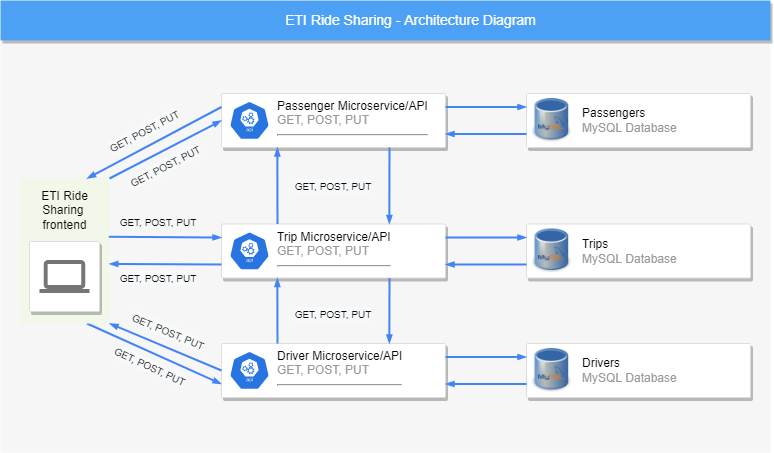

The diagram above was exported from draw.io. Its source (the exported page's mxGraphModel, read from the mxfile embedded in the PNG):
<mxGraphModel dx="950" dy="458" grid="1" gridSize="10" guides="1" tooltips="1" connect="1" arrows="1" fold="1" page="1" pageScale="1" pageWidth="1169" pageHeight="827" background="#ffffff" math="0" shadow="0">
  <root>
    <mxCell id="0" />
    <mxCell id="1" parent="0" />
    <mxCell id="14" value="" style="fillColor=#F6F6F6;strokeColor=none;shadow=0;gradientColor=none;fontSize=14;align=left;spacing=10;fontColor=#717171;9E9E9E;verticalAlign=top;spacingTop=-4;fontStyle=0;spacingLeft=40;html=1;" parent="1" vertex="1">
      <mxGeometry x="200" y="55" width="770" height="411" as="geometry" />
    </mxCell>
    <mxCell id="818" value="ETI Ride Sharing - Architecture Diagram" style="fillColor=#4DA1F5;strokeColor=none;shadow=1;gradientColor=none;fontSize=14;align=center;spacingLeft=50;fontColor=#ffffff;html=1;" parent="1" vertex="1">
      <mxGeometry x="200" y="14" width="770" height="40" as="geometry" />
    </mxCell>
    <mxCell id="998" style="rounded=0;html=1;labelBackgroundColor=none;startFill=1;startSize=4;endArrow=blockThin;endFill=1;endSize=4;jettySize=auto;orthogonalLoop=1;strokeColor=#4284F3;strokeWidth=2;fontSize=12;fontColor=#000000;align=left;dashed=0;exitX=0.75;exitY=1;exitDx=0;exitDy=0;entryX=0;entryY=0.75;entryDx=0;entryDy=0;" parent="1" source="997" target="Y5w3uD7tNBNJ0R4eeddo-1007" edge="1">
      <mxGeometry relative="1" as="geometry">
        <mxPoint x="492" y="294.5" as="targetPoint" />
      </mxGeometry>
    </mxCell>
    <mxCell id="991" value="" style="strokeColor=#dddddd;fillColor=#ffffff;shadow=1;strokeWidth=1;rounded=1;absoluteArcSize=1;arcSize=2;fontSize=11;fontColor=#9E9E9E;align=center;html=1;" parent="1" vertex="1">
      <mxGeometry x="421" y="107" width="224" height="54" as="geometry" />
    </mxCell>
    <mxCell id="992" value="&lt;font color=&quot;#000000&quot;&gt;Passenger Microservice/API&lt;/font&gt;&lt;br&gt;GET, POST, PUT&lt;hr&gt;" style="dashed=0;connectable=0;html=1;fillColor=#5184F3;strokeColor=none;shape=mxgraph.gcp2.hexIcon;prIcon=app_engine;part=1;labelPosition=right;verticalLabelPosition=middle;align=left;verticalAlign=top;spacingLeft=5;fontColor=#999999;fontSize=12;spacingTop=-8;" parent="991" vertex="1">
      <mxGeometry width="44" height="39" relative="1" as="geometry">
        <mxPoint x="5" y="7" as="offset" />
      </mxGeometry>
    </mxCell>
    <mxCell id="Y5w3uD7tNBNJ0R4eeddo-1038" value="" style="sketch=0;html=1;dashed=0;whitespace=wrap;fillColor=#2875E2;strokeColor=#ffffff;points=[[0.005,0.63,0],[0.1,0.2,0],[0.9,0.2,0],[0.5,0,0],[0.995,0.63,0],[0.72,0.99,0],[0.5,1,0],[0.28,0.99,0]];shape=mxgraph.kubernetes.icon;prIcon=api;fontColor=#080808;" parent="991" vertex="1">
      <mxGeometry x="6" y="7.5" width="44" height="39" as="geometry" />
    </mxCell>
    <mxCell id="Y5w3uD7tNBNJ0R4eeddo-1007" value="" style="strokeColor=#dddddd;fillColor=#ffffff;shadow=1;strokeWidth=1;rounded=1;absoluteArcSize=1;arcSize=2;fontSize=11;fontColor=#9E9E9E;align=center;html=1;" parent="1" vertex="1">
      <mxGeometry x="421" y="357" width="224" height="54" as="geometry" />
    </mxCell>
    <mxCell id="Y5w3uD7tNBNJ0R4eeddo-1008" value="&lt;font color=&quot;#000000&quot;&gt;Driver Microservice/API&lt;/font&gt;&lt;br&gt;GET, POST, PUT&lt;hr&gt;" style="dashed=0;connectable=0;html=1;fillColor=#5184F3;strokeColor=none;shape=mxgraph.gcp2.hexIcon;prIcon=app_engine;part=1;labelPosition=right;verticalLabelPosition=middle;align=left;verticalAlign=top;spacingLeft=5;fontColor=#999999;fontSize=12;spacingTop=-8;" parent="Y5w3uD7tNBNJ0R4eeddo-1007" vertex="1">
      <mxGeometry width="44" height="39" relative="1" as="geometry">
        <mxPoint x="5" y="7" as="offset" />
      </mxGeometry>
    </mxCell>
    <mxCell id="Y5w3uD7tNBNJ0R4eeddo-1037" value="" style="sketch=0;html=1;dashed=0;whitespace=wrap;fillColor=#2875E2;strokeColor=#ffffff;points=[[0.005,0.63,0],[0.1,0.2,0],[0.9,0.2,0],[0.5,0,0],[0.995,0.63,0],[0.72,0.99,0],[0.5,1,0],[0.28,0.99,0]];shape=mxgraph.kubernetes.icon;prIcon=api;fontColor=#080808;" parent="Y5w3uD7tNBNJ0R4eeddo-1007" vertex="1">
      <mxGeometry x="6" y="7.5" width="44" height="39" as="geometry" />
    </mxCell>
    <mxCell id="Y5w3uD7tNBNJ0R4eeddo-1009" value="" style="strokeColor=#dddddd;fillColor=#ffffff;shadow=1;strokeWidth=1;rounded=1;absoluteArcSize=1;arcSize=2;fontSize=11;fontColor=#9E9E9E;align=center;html=1;" parent="1" vertex="1">
      <mxGeometry x="421" y="237.5" width="224" height="54" as="geometry" />
    </mxCell>
    <mxCell id="Y5w3uD7tNBNJ0R4eeddo-1010" value="&lt;font color=&quot;#000000&quot;&gt;Trip Microservice/API&lt;/font&gt;&lt;br&gt;GET, POST, PUT&lt;hr&gt;" style="dashed=0;connectable=0;html=1;fillColor=#5184F3;strokeColor=none;shape=mxgraph.gcp2.hexIcon;prIcon=app_engine;part=1;labelPosition=right;verticalLabelPosition=middle;align=left;verticalAlign=top;spacingLeft=5;fontColor=#999999;fontSize=12;spacingTop=-8;" parent="Y5w3uD7tNBNJ0R4eeddo-1009" vertex="1">
      <mxGeometry width="44" height="39" relative="1" as="geometry">
        <mxPoint x="5" y="7" as="offset" />
      </mxGeometry>
    </mxCell>
    <mxCell id="Y5w3uD7tNBNJ0R4eeddo-1036" value="" style="sketch=0;html=1;dashed=0;whitespace=wrap;fillColor=#2875E2;strokeColor=#ffffff;points=[[0.005,0.63,0],[0.1,0.2,0],[0.9,0.2,0],[0.5,0,0],[0.995,0.63,0],[0.72,0.99,0],[0.5,1,0],[0.28,0.99,0]];shape=mxgraph.kubernetes.icon;prIcon=api;fontColor=#080808;" parent="Y5w3uD7tNBNJ0R4eeddo-1009" vertex="1">
      <mxGeometry x="6" y="7.5" width="44" height="39" as="geometry" />
    </mxCell>
    <mxCell id="Y5w3uD7tNBNJ0R4eeddo-1011" value="" style="group" parent="1" vertex="1" connectable="0">
      <mxGeometry x="219" y="192" width="90" height="145" as="geometry" />
    </mxCell>
    <mxCell id="997" value="&lt;font color=&quot;#080808&quot;&gt;ETI Ride&lt;br&gt;Sharing&amp;nbsp;&lt;br&gt;frontend&lt;/font&gt;" style="rounded=1;absoluteArcSize=1;arcSize=2;html=1;strokeColor=none;gradientColor=none;shadow=0;dashed=0;fontSize=12;fontColor=#9E9E9E;align=center;verticalAlign=top;spacing=10;spacingTop=-4;fillColor=#F1F8E9;" parent="Y5w3uD7tNBNJ0R4eeddo-1011" vertex="1">
      <mxGeometry width="90" height="145" as="geometry" />
    </mxCell>
    <mxCell id="987" value="" style="strokeColor=#dddddd;fillColor=#ffffff;shadow=1;strokeWidth=1;rounded=1;absoluteArcSize=1;arcSize=2;labelPosition=center;verticalLabelPosition=middle;align=center;verticalAlign=bottom;spacingLeft=0;fontColor=#999999;fontSize=12;whiteSpace=wrap;spacingBottom=2;html=1;" parent="Y5w3uD7tNBNJ0R4eeddo-1011" vertex="1">
      <mxGeometry x="10" y="63" width="70" height="70" as="geometry" />
    </mxCell>
    <mxCell id="988" value="" style="dashed=0;connectable=0;html=1;fillColor=#757575;strokeColor=none;shape=mxgraph.gcp2.laptop;part=1;" parent="987" vertex="1">
      <mxGeometry x="0.5" width="50" height="33" relative="1" as="geometry">
        <mxPoint x="-25" y="18.5" as="offset" />
      </mxGeometry>
    </mxCell>
    <mxCell id="Y5w3uD7tNBNJ0R4eeddo-1012" style="rounded=0;html=1;labelBackgroundColor=none;startFill=1;startSize=4;endArrow=blockThin;endFill=1;endSize=4;jettySize=auto;orthogonalLoop=1;strokeColor=#4284F3;strokeWidth=2;fontSize=12;fontColor=#000000;align=left;dashed=0;exitX=1;exitY=0;exitDx=0;exitDy=0;entryX=0;entryY=0.5;entryDx=0;entryDy=0;" parent="1" source="997" target="991" edge="1">
      <mxGeometry relative="1" as="geometry">
        <mxPoint x="319" y="265.5" as="sourcePoint" />
        <mxPoint x="429" y="266" as="targetPoint" />
      </mxGeometry>
    </mxCell>
    <mxCell id="Y5w3uD7tNBNJ0R4eeddo-1013" style="rounded=0;html=1;labelBackgroundColor=none;startFill=1;startSize=4;endArrow=blockThin;endFill=1;endSize=4;jettySize=auto;orthogonalLoop=1;strokeColor=#4284F3;strokeWidth=2;fontSize=12;fontColor=#000000;align=left;dashed=0;exitX=0.992;exitY=0.401;exitDx=0;exitDy=0;entryX=0;entryY=0.25;entryDx=0;entryDy=0;exitPerimeter=0;" parent="1" source="997" target="Y5w3uD7tNBNJ0R4eeddo-1009" edge="1">
      <mxGeometry relative="1" as="geometry">
        <mxPoint x="329" y="275.5" as="sourcePoint" />
        <mxPoint x="439" y="276" as="targetPoint" />
      </mxGeometry>
    </mxCell>
    <mxCell id="Y5w3uD7tNBNJ0R4eeddo-1017" style="edgeStyle=elbowEdgeStyle;rounded=0;html=1;labelBackgroundColor=none;startFill=1;startSize=4;endArrow=blockThin;endFill=1;endSize=4;jettySize=auto;orthogonalLoop=1;strokeColor=#4284F3;strokeWidth=2;fontSize=12;fontColor=#000000;align=left;dashed=0;exitX=0.25;exitY=0;exitDx=0;exitDy=0;entryX=0.25;entryY=1;entryDx=0;entryDy=0;" parent="1" source="Y5w3uD7tNBNJ0R4eeddo-1009" target="991" edge="1">
      <mxGeometry relative="1" as="geometry">
        <mxPoint x="497" y="257.5" as="sourcePoint" />
        <mxPoint x="497" y="181" as="targetPoint" />
      </mxGeometry>
    </mxCell>
    <mxCell id="Y5w3uD7tNBNJ0R4eeddo-1018" style="edgeStyle=elbowEdgeStyle;rounded=0;html=1;labelBackgroundColor=none;startFill=1;startSize=4;endArrow=blockThin;endFill=1;endSize=4;jettySize=auto;orthogonalLoop=1;strokeColor=#4284F3;strokeWidth=2;fontSize=12;fontColor=#000000;align=left;dashed=0;exitX=0.75;exitY=1;exitDx=0;exitDy=0;entryX=0.75;entryY=0;entryDx=0;entryDy=0;" parent="1" source="991" target="Y5w3uD7tNBNJ0R4eeddo-1009" edge="1">
      <mxGeometry relative="1" as="geometry">
        <mxPoint x="507" y="267.5" as="sourcePoint" />
        <mxPoint x="507" y="191" as="targetPoint" />
      </mxGeometry>
    </mxCell>
    <mxCell id="Y5w3uD7tNBNJ0R4eeddo-1019" style="edgeStyle=elbowEdgeStyle;rounded=0;html=1;labelBackgroundColor=none;startFill=1;startSize=4;endArrow=blockThin;endFill=1;endSize=4;jettySize=auto;orthogonalLoop=1;strokeColor=#4284F3;strokeWidth=2;fontSize=12;fontColor=#000000;align=left;dashed=0;exitX=0.25;exitY=0;exitDx=0;exitDy=0;entryX=0.25;entryY=1;entryDx=0;entryDy=0;" parent="1" source="Y5w3uD7tNBNJ0R4eeddo-1007" target="Y5w3uD7tNBNJ0R4eeddo-1009" edge="1">
      <mxGeometry relative="1" as="geometry">
        <mxPoint x="517" y="277.5" as="sourcePoint" />
        <mxPoint x="517" y="201" as="targetPoint" />
      </mxGeometry>
    </mxCell>
    <mxCell id="Y5w3uD7tNBNJ0R4eeddo-1022" style="edgeStyle=elbowEdgeStyle;rounded=0;html=1;labelBackgroundColor=none;startFill=1;startSize=4;endArrow=blockThin;endFill=1;endSize=4;jettySize=auto;orthogonalLoop=1;strokeColor=#4284F3;strokeWidth=2;fontSize=12;fontColor=#000000;align=left;dashed=0;exitX=0.75;exitY=1;exitDx=0;exitDy=0;entryX=0.75;entryY=0;entryDx=0;entryDy=0;" parent="1" source="Y5w3uD7tNBNJ0R4eeddo-1009" target="Y5w3uD7tNBNJ0R4eeddo-1007" edge="1">
      <mxGeometry relative="1" as="geometry">
        <mxPoint x="487" y="367" as="sourcePoint" />
        <mxPoint x="487" y="301.5" as="targetPoint" />
      </mxGeometry>
    </mxCell>
    <mxCell id="Y5w3uD7tNBNJ0R4eeddo-1027" style="rounded=0;html=1;labelBackgroundColor=none;startFill=1;startSize=4;endArrow=blockThin;endFill=1;endSize=4;jettySize=auto;orthogonalLoop=1;strokeColor=#4284F3;strokeWidth=2;fontSize=12;fontColor=#000000;align=left;dashed=0;exitX=0;exitY=0.25;exitDx=0;exitDy=0;entryX=0.75;entryY=0;entryDx=0;entryDy=0;" parent="1" source="991" target="997" edge="1">
      <mxGeometry relative="1" as="geometry">
        <mxPoint x="533" y="122" as="sourcePoint" />
        <mxPoint x="264" y="48" as="targetPoint" />
      </mxGeometry>
    </mxCell>
    <mxCell id="Y5w3uD7tNBNJ0R4eeddo-1032" style="rounded=0;html=1;labelBackgroundColor=none;startFill=1;startSize=4;endArrow=blockThin;endFill=1;endSize=4;jettySize=auto;orthogonalLoop=1;strokeColor=#4284F3;strokeWidth=2;fontSize=12;fontColor=#000000;align=left;dashed=0;exitX=0;exitY=0.75;exitDx=0;exitDy=0;entryX=0.997;entryY=0.589;entryDx=0;entryDy=0;entryPerimeter=0;" parent="1" source="Y5w3uD7tNBNJ0R4eeddo-1009" target="997" edge="1">
      <mxGeometry relative="1" as="geometry">
        <mxPoint x="318.2800000000001" y="260.14499999999987" as="sourcePoint" />
        <mxPoint x="431" y="261" as="targetPoint" />
      </mxGeometry>
    </mxCell>
    <mxCell id="Y5w3uD7tNBNJ0R4eeddo-1035" style="rounded=0;html=1;labelBackgroundColor=none;startFill=1;startSize=4;endArrow=blockThin;endFill=1;endSize=4;jettySize=auto;orthogonalLoop=1;strokeColor=#4284F3;strokeWidth=2;fontSize=12;fontColor=#000000;align=left;dashed=0;exitX=0;exitY=0.5;exitDx=0;exitDy=0;entryX=1;entryY=1;entryDx=0;entryDy=0;" parent="1" source="Y5w3uD7tNBNJ0R4eeddo-1007" target="997" edge="1">
      <mxGeometry relative="1" as="geometry">
        <mxPoint x="431" y="288" as="sourcePoint" />
        <mxPoint x="318.73000000000013" y="287.405" as="targetPoint" />
      </mxGeometry>
    </mxCell>
    <mxCell id="Y5w3uD7tNBNJ0R4eeddo-1040" value="" style="strokeColor=#dddddd;shadow=1;strokeWidth=1;rounded=1;absoluteArcSize=1;arcSize=2;fontColor=#080808;" parent="1" vertex="1">
      <mxGeometry x="726" y="107" width="224" height="54" as="geometry" />
    </mxCell>
    <mxCell id="Y5w3uD7tNBNJ0R4eeddo-1041" value="&lt;font color=&quot;#000000&quot;&gt;Passengers&lt;/font&gt;&lt;br&gt;MySQL Database" style="sketch=0;dashed=0;connectable=0;html=1;fillColor=#5184F3;strokeColor=none;shape=mxgraph.gcp2.hexIcon;prIcon=cloud_sql;part=1;labelPosition=right;verticalLabelPosition=middle;align=left;verticalAlign=middle;spacingLeft=5;fontColor=#999999;fontSize=12;" parent="Y5w3uD7tNBNJ0R4eeddo-1040" vertex="1">
      <mxGeometry y="0.5" width="44" height="39" relative="1" as="geometry">
        <mxPoint x="5" y="-19.5" as="offset" />
      </mxGeometry>
    </mxCell>
    <mxCell id="Y5w3uD7tNBNJ0R4eeddo-1063" value="" style="shape=image;verticalLabelPosition=bottom;labelBackgroundColor=#ffffff;verticalAlign=top;aspect=fixed;imageAspect=0;image=https://miro.medium.com/max/361/1*WzqoTtRUpmJR26dzlKdIwg.png;" parent="Y5w3uD7tNBNJ0R4eeddo-1040" vertex="1">
      <mxGeometry x="6" y="5" width="39.71" height="44" as="geometry" />
    </mxCell>
    <mxCell id="Y5w3uD7tNBNJ0R4eeddo-1042" style="rounded=0;html=1;labelBackgroundColor=none;startFill=1;startSize=4;endArrow=blockThin;endFill=1;endSize=4;jettySize=auto;orthogonalLoop=1;strokeColor=#4284F3;strokeWidth=2;fontSize=12;fontColor=#000000;align=left;dashed=0;entryX=0;entryY=0.25;entryDx=0;entryDy=0;exitX=1;exitY=0.25;exitDx=0;exitDy=0;" parent="1" source="991" target="Y5w3uD7tNBNJ0R4eeddo-1040" edge="1">
      <mxGeometry relative="1" as="geometry">
        <mxPoint x="759" y="254.995" as="sourcePoint" />
        <mxPoint x="871.72" y="255.85000000000002" as="targetPoint" />
      </mxGeometry>
    </mxCell>
    <mxCell id="Y5w3uD7tNBNJ0R4eeddo-1043" style="rounded=0;html=1;labelBackgroundColor=none;startFill=1;startSize=4;endArrow=blockThin;endFill=1;endSize=4;jettySize=auto;orthogonalLoop=1;strokeColor=#4284F3;strokeWidth=2;fontSize=12;fontColor=#000000;align=left;dashed=0;entryX=1;entryY=0.75;entryDx=0;entryDy=0;exitX=0;exitY=0.75;exitDx=0;exitDy=0;" parent="1" source="Y5w3uD7tNBNJ0R4eeddo-1040" target="991" edge="1">
      <mxGeometry relative="1" as="geometry">
        <mxPoint x="655" y="130.5" as="sourcePoint" />
        <mxPoint x="736.0000000000002" y="130.5" as="targetPoint" />
      </mxGeometry>
    </mxCell>
    <mxCell id="Y5w3uD7tNBNJ0R4eeddo-1046" value="" style="strokeColor=#dddddd;shadow=1;strokeWidth=1;rounded=1;absoluteArcSize=1;arcSize=2;fontColor=#080808;" parent="1" vertex="1">
      <mxGeometry x="726" y="237.5" width="224" height="54" as="geometry" />
    </mxCell>
    <mxCell id="Y5w3uD7tNBNJ0R4eeddo-1047" value="&lt;font color=&quot;#000000&quot;&gt;Trips&lt;/font&gt;&lt;br&gt;MySQL Database" style="sketch=0;dashed=0;connectable=0;html=1;fillColor=#5184F3;strokeColor=none;shape=mxgraph.gcp2.hexIcon;prIcon=cloud_sql;part=1;labelPosition=right;verticalLabelPosition=middle;align=left;verticalAlign=middle;spacingLeft=5;fontColor=#999999;fontSize=12;" parent="Y5w3uD7tNBNJ0R4eeddo-1046" vertex="1">
      <mxGeometry y="0.5" width="44" height="39" relative="1" as="geometry">
        <mxPoint x="5" y="-19.5" as="offset" />
      </mxGeometry>
    </mxCell>
    <mxCell id="Y5w3uD7tNBNJ0R4eeddo-1067" value="" style="shape=image;verticalLabelPosition=bottom;labelBackgroundColor=#ffffff;verticalAlign=top;aspect=fixed;imageAspect=0;image=https://miro.medium.com/max/361/1*WzqoTtRUpmJR26dzlKdIwg.png;" parent="Y5w3uD7tNBNJ0R4eeddo-1046" vertex="1">
      <mxGeometry x="6" y="5" width="39.71" height="44" as="geometry" />
    </mxCell>
    <mxCell id="Y5w3uD7tNBNJ0R4eeddo-1049" style="rounded=0;html=1;labelBackgroundColor=none;startFill=1;startSize=4;endArrow=blockThin;endFill=1;endSize=4;jettySize=auto;orthogonalLoop=1;strokeColor=#4284F3;strokeWidth=2;fontSize=12;fontColor=#000000;align=left;dashed=0;entryX=0;entryY=0.25;entryDx=0;entryDy=0;exitX=1;exitY=0.25;exitDx=0;exitDy=0;" parent="1" source="Y5w3uD7tNBNJ0R4eeddo-1009" target="Y5w3uD7tNBNJ0R4eeddo-1046" edge="1">
      <mxGeometry relative="1" as="geometry">
        <mxPoint x="646" y="254" as="sourcePoint" />
        <mxPoint x="727.0000000000002" y="254" as="targetPoint" />
      </mxGeometry>
    </mxCell>
    <mxCell id="Y5w3uD7tNBNJ0R4eeddo-1050" style="rounded=0;html=1;labelBackgroundColor=none;startFill=1;startSize=4;endArrow=blockThin;endFill=1;endSize=4;jettySize=auto;orthogonalLoop=1;strokeColor=#4284F3;strokeWidth=2;fontSize=12;fontColor=#000000;align=left;dashed=0;entryX=1;entryY=0.75;entryDx=0;entryDy=0;exitX=0;exitY=0.75;exitDx=0;exitDy=0;" parent="1" source="Y5w3uD7tNBNJ0R4eeddo-1046" target="Y5w3uD7tNBNJ0R4eeddo-1009" edge="1">
      <mxGeometry relative="1" as="geometry">
        <mxPoint x="727.0000000000002" y="280.9999999999999" as="sourcePoint" />
        <mxPoint x="646" y="280.9999999999999" as="targetPoint" />
      </mxGeometry>
    </mxCell>
    <mxCell id="Y5w3uD7tNBNJ0R4eeddo-1051" value="" style="strokeColor=#dddddd;shadow=1;strokeWidth=1;rounded=1;absoluteArcSize=1;arcSize=2;fontColor=#080808;" parent="1" vertex="1">
      <mxGeometry x="726" y="357" width="224" height="54" as="geometry" />
    </mxCell>
    <mxCell id="Y5w3uD7tNBNJ0R4eeddo-1052" value="&lt;font color=&quot;#000000&quot;&gt;Drivers&lt;/font&gt;&lt;br&gt;MySQL Database" style="sketch=0;dashed=0;connectable=0;html=1;fillColor=#5184F3;strokeColor=none;shape=mxgraph.gcp2.hexIcon;prIcon=cloud_sql;part=1;labelPosition=right;verticalLabelPosition=middle;align=left;verticalAlign=middle;spacingLeft=5;fontColor=#999999;fontSize=12;" parent="Y5w3uD7tNBNJ0R4eeddo-1051" vertex="1">
      <mxGeometry y="0.5" width="44" height="39" relative="1" as="geometry">
        <mxPoint x="5" y="-19.5" as="offset" />
      </mxGeometry>
    </mxCell>
    <mxCell id="Y5w3uD7tNBNJ0R4eeddo-1068" value="" style="shape=image;verticalLabelPosition=bottom;labelBackgroundColor=#ffffff;verticalAlign=top;aspect=fixed;imageAspect=0;image=https://miro.medium.com/max/361/1*WzqoTtRUpmJR26dzlKdIwg.png;" parent="Y5w3uD7tNBNJ0R4eeddo-1051" vertex="1">
      <mxGeometry x="6" y="5" width="39.71" height="44" as="geometry" />
    </mxCell>
    <mxCell id="Y5w3uD7tNBNJ0R4eeddo-1054" style="rounded=0;html=1;labelBackgroundColor=none;startFill=1;startSize=4;endArrow=blockThin;endFill=1;endSize=4;jettySize=auto;orthogonalLoop=1;strokeColor=#4284F3;strokeWidth=2;fontSize=12;fontColor=#000000;align=left;dashed=0;entryX=0;entryY=0.25;entryDx=0;entryDy=0;exitX=1;exitY=0.25;exitDx=0;exitDy=0;" parent="1" source="Y5w3uD7tNBNJ0R4eeddo-1007" target="Y5w3uD7tNBNJ0R4eeddo-1051" edge="1">
      <mxGeometry relative="1" as="geometry">
        <mxPoint x="649" y="372.5" as="sourcePoint" />
        <mxPoint x="731.0000000000002" y="375.5" as="targetPoint" />
      </mxGeometry>
    </mxCell>
    <mxCell id="Y5w3uD7tNBNJ0R4eeddo-1055" style="rounded=0;html=1;labelBackgroundColor=none;startFill=1;startSize=4;endArrow=blockThin;endFill=1;endSize=4;jettySize=auto;orthogonalLoop=1;strokeColor=#4284F3;strokeWidth=2;fontSize=12;fontColor=#000000;align=left;dashed=0;entryX=1;entryY=0.75;entryDx=0;entryDy=0;exitX=0;exitY=0.75;exitDx=0;exitDy=0;" parent="1" source="Y5w3uD7tNBNJ0R4eeddo-1051" target="Y5w3uD7tNBNJ0R4eeddo-1007" edge="1">
      <mxGeometry relative="1" as="geometry">
        <mxPoint x="731.0000000000002" y="402.4999999999999" as="sourcePoint" />
        <mxPoint x="649" y="399.4999999999999" as="targetPoint" />
      </mxGeometry>
    </mxCell>
    <mxCell id="Y5w3uD7tNBNJ0R4eeddo-1056" value="&lt;span style=&quot;font-family: &amp;#34;helvetica&amp;#34; ; font-style: normal ; font-weight: 400 ; letter-spacing: normal ; text-indent: 0px ; text-transform: none ; word-spacing: 0px ; background-color: rgb(248 , 249 , 250) ; display: inline ; float: none&quot;&gt;&lt;font style=&quot;font-size: 10px&quot;&gt;GET, POST, PUT&lt;/font&gt;&lt;/span&gt;" style="text;html=1;fontColor=#080808;align=center;rotation=-27.9;whiteSpace=wrap;" parent="1" vertex="1">
      <mxGeometry x="300.99" y="131" width="86.01" height="28" as="geometry" />
    </mxCell>
    <mxCell id="Y5w3uD7tNBNJ0R4eeddo-1057" value="&lt;span style=&quot;font-family: &amp;#34;helvetica&amp;#34; ; font-style: normal ; font-weight: 400 ; letter-spacing: normal ; text-indent: 0px ; text-transform: none ; word-spacing: 0px ; background-color: rgb(248 , 249 , 250) ; display: inline ; float: none&quot;&gt;&lt;font style=&quot;font-size: 10px&quot;&gt;GET, POST, PUT&lt;/font&gt;&lt;/span&gt;" style="text;whiteSpace=wrap;html=1;fontColor=#080808;align=center;rotation=-27.3;" parent="1" vertex="1">
      <mxGeometry x="318.99" y="166" width="92.01" height="28" as="geometry" />
    </mxCell>
    <mxCell id="Y5w3uD7tNBNJ0R4eeddo-1058" value="&lt;span style=&quot;font-family: &amp;#34;helvetica&amp;#34; ; font-style: normal ; font-weight: 400 ; letter-spacing: normal ; text-indent: 0px ; text-transform: none ; word-spacing: 0px ; display: inline ; float: none&quot;&gt;&lt;font style=&quot;font-size: 10px&quot;&gt;GET, POST, PUT&lt;/font&gt;&lt;/span&gt;" style="text;whiteSpace=wrap;html=1;fontColor=#080808;align=center;rotation=0;" parent="1" vertex="1">
      <mxGeometry x="309" y="222" width="98" height="28" as="geometry" />
    </mxCell>
    <mxCell id="Y5w3uD7tNBNJ0R4eeddo-1059" value="&lt;span style=&quot;font-family: &amp;#34;helvetica&amp;#34; ; font-style: normal ; font-weight: 400 ; letter-spacing: normal ; text-indent: 0px ; text-transform: none ; word-spacing: 0px ; background-color: rgb(248 , 249 , 250) ; display: inline ; float: none&quot;&gt;&lt;font style=&quot;font-size: 10px&quot;&gt;GET, POST, PUT&lt;/font&gt;&lt;/span&gt;" style="text;whiteSpace=wrap;html=1;fontColor=#080808;align=center;rotation=0;" parent="1" vertex="1">
      <mxGeometry x="309" y="278" width="98" height="28" as="geometry" />
    </mxCell>
    <mxCell id="Y5w3uD7tNBNJ0R4eeddo-1060" value="&lt;span style=&quot;font-family: &amp;#34;helvetica&amp;#34; ; font-style: normal ; font-weight: 400 ; letter-spacing: normal ; text-indent: 0px ; text-transform: none ; word-spacing: 0px ; background-color: rgb(248 , 249 , 250) ; display: inline ; float: none&quot;&gt;&lt;font style=&quot;font-size: 10px&quot;&gt;GET, POST, PUT&lt;/font&gt;&lt;/span&gt;" style="text;whiteSpace=wrap;html=1;fontColor=#080808;align=center;rotation=22.6;" parent="1" vertex="1">
      <mxGeometry x="318.99" y="331" width="98" height="28" as="geometry" />
    </mxCell>
    <mxCell id="Y5w3uD7tNBNJ0R4eeddo-1062" value="&lt;span style=&quot;font-family: &amp;#34;helvetica&amp;#34; ; font-style: normal ; font-weight: 400 ; letter-spacing: normal ; text-indent: 0px ; text-transform: none ; word-spacing: 0px ; background-color: rgb(248 , 249 , 250) ; display: inline ; float: none&quot;&gt;&lt;font style=&quot;font-size: 10px&quot;&gt;GET, POST, PUT&lt;/font&gt;&lt;/span&gt;" style="text;whiteSpace=wrap;html=1;fontColor=#080808;align=center;rotation=24.5;" parent="1" vertex="1">
      <mxGeometry x="300.99" y="366" width="98" height="28" as="geometry" />
    </mxCell>
    <mxCell id="3M-26aweVwE919BIV2Pb-998" value="&lt;span style=&quot;font-family: &amp;#34;helvetica&amp;#34; ; font-style: normal ; font-weight: 400 ; letter-spacing: normal ; text-indent: 0px ; text-transform: none ; word-spacing: 0px ; background-color: rgb(248 , 249 , 250) ; display: inline ; float: none&quot;&gt;&lt;font style=&quot;font-size: 10px&quot;&gt;GET, POST, PUT&lt;/font&gt;&lt;/span&gt;" style="text;whiteSpace=wrap;html=1;fontColor=#080808;align=center;rotation=0;" vertex="1" parent="1">
      <mxGeometry x="487" y="314" width="92.01" height="28" as="geometry" />
    </mxCell>
    <mxCell id="3M-26aweVwE919BIV2Pb-999" value="&lt;span style=&quot;font-family: &amp;#34;helvetica&amp;#34; ; font-style: normal ; font-weight: 400 ; letter-spacing: normal ; text-indent: 0px ; text-transform: none ; word-spacing: 0px ; background-color: rgb(248 , 249 , 250) ; display: inline ; float: none&quot;&gt;&lt;font style=&quot;font-size: 10px&quot;&gt;GET, POST, PUT&lt;/font&gt;&lt;/span&gt;" style="text;whiteSpace=wrap;html=1;fontColor=#080808;align=center;rotation=0;" vertex="1" parent="1">
      <mxGeometry x="487" y="186" width="92.01" height="28" as="geometry" />
    </mxCell>
  </root>
</mxGraphModel>